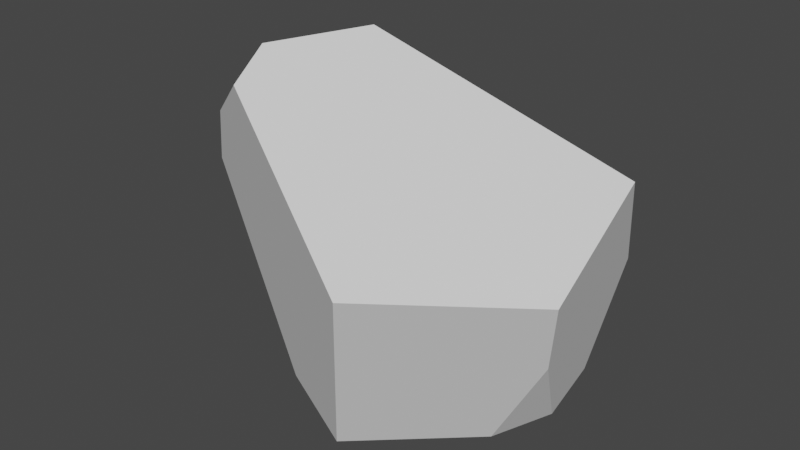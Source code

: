 # Source: coal.blend  (saved by Blender 3.3.6; exported with 4.5.12 LTS)
import bpy
from mathutils import Matrix  # noqa: F401  (used for matrix-valued properties, if any)

bpy.ops.wm.read_factory_settings(use_empty=True)
scene = bpy.context.scene
scene.name = 'Scene'

# ---- collections
col_collection = bpy.data.collections.new('Collection'); scene.collection.children.link(col_collection)

# ---- world
world_world = bpy.data.worlds.new('World'); scene.world = world_world
world_world.use_nodes = True; world_world.node_tree.nodes.clear()
_N = world_world.node_tree.nodes; _L = world_world.node_tree.links
n0 = _N.new('ShaderNodeOutputWorld'); n0.name = 'World Output'; n0.location = (300, 300)
n1 = _N.new('ShaderNodeBackground'); n1.name = 'Background'; n1.location = (10, 300)
n1.inputs[0].default_value = (0.05088, 0.05088, 0.05088, 1.0)
_L.new(n1.outputs[0], n0.inputs[0])
n0.is_active_output = True
world_world.color = (0.05088, 0.05088, 0.05088)
world_world.use_sun_shadow = False
world_world.sun_shadow_jitter_overblur = 0.0

# ---- meshes
me_sphere = bpy.data.meshes.new('Sphere')
me_sphere.from_pydata([(-0.0866, -0.04369, 0.00737), (-0.1471, -0.04194, 0.1897), (-0.1721, -0.02243, 0.1426), (-0.1055, -0.03959, 0.2436), (-0.09787, -0.0719, 0.2271), (-0.06902, 0.02317, 0.2479), (-0.01592, -0.07823, 0.006095), (0.0232, -0.1186, 0.1436), (-0.08338, 0.08776, 0.006319), (-0.1384, 0.1104, 0.09355), (-0.1242, 0.1161, 0.1084), (0.05594, -0.008424, 0.004016), (0.1008, 0.06713, 0.1727), (0.1105, -0.02808, 0.131), (0.07258, 0.1249, 0.08575), (0.06112, 0.09834, 0.003107), (0.07248, 0.03833, 0.003308), (0.09608, -0.01046, 0.07546)], [], [(7, 4, 1, 2, 0, 6), (14, 10, 5, 12), (3, 1, 4), (13, 12, 5, 3, 4, 7), (13, 7, 6, 11, 17), (16, 11, 6, 0, 8, 15), (3, 5, 10, 9, 2, 1), (0, 2, 9, 8), (16, 17, 11), (10, 14, 15, 8, 9), (16, 15, 14, 12, 13, 17)])
_uv = me_sphere.uv_layers.new(name='UVMap')
_uv.uv.foreach_set('vector', [0.6251, 0.4711, 0.8447, 0.4453, 0.8403, 0.4172, 0.8082, 0.3952, 0.416, 0.4025, 0.3935, 0.4286, 0.4989, 0.2832, 0.6552, 0.2871, 0.7984, 0.3778, 0.572, 0.3378, 0.851, 0.424, 0.8403, 0.4172, 0.8447, 0.4453, 0.5311, 0.4039, 0.572, 0.3378, 0.7984, 0.3778, 0.851, 0.424, 0.8447, 0.4453, 0.6251, 0.4711, 0.5311, 0.4039, 0.6251, 0.4711, 0.3935, 0.4286, 0.3808, 0.3781, 0.4573, 0.3861, 0.3787, 0.3439, 0.3808, 0.3781, 0.3935, 0.4286, 0.416, 0.4025, 0.3785, 0.3037, 0.3765, 0.2992, 0.851, 0.424, 0.7984, 0.3778, 0.6552, 0.2871, 0.6559, 0.289, 0.8082, 0.3952, 0.8403, 0.4172, 0.416, 0.4025, 0.8082, 0.3952, 0.6559, 0.289, 0.3785, 0.3037, 0.3787, 0.3439, 0.4573, 0.3861, 0.3808, 0.3781, 0.6552, 0.2871, 0.4989, 0.2832, 0.3765, 0.2992, 0.3785, 0.3037, 0.6559, 0.289, 0.3787, 0.3439, 0.3765, 0.2992, 0.4989, 0.2832, 0.572, 0.3378, 0.5311, 0.4039, 0.4573, 0.3861])
me_sphere.update()

# ---- objects
ob_sphere = bpy.data.objects.new('Sphere', me_sphere)

# ---- transforms, parenting, visibility, modifiers, constraints
ob_sphere.location = (0.0, 0.0, 0.0)

# ---- collection membership
col_collection.objects.link(ob_sphere)

# ---- scene / render settings (as saved in the file)
scene.frame_start = 1; scene.frame_end = 250; scene.frame_set(1)
scene.render.engine = 'BLENDER_EEVEE_NEXT'
scene.cycles.sampling_pattern = 'TABULATED_SOBOL'
scene.cycles.use_light_tree = False
scene.view_settings.view_transform = 'Filmic'
bpy.context.view_layer.update()

# ---- added for rendering (the .blend has no active camera and no usable light): camera, sun
cam_auto = bpy.data.cameras.new('AutoCamera')
cam_auto.lens = 50.0
cam_auto.sensor_width = 36.0
cam_auto.clip_end = 1000.0
ob_auto_camera = bpy.data.objects.new('AutoCamera', cam_auto)
scene.collection.objects.link(ob_auto_camera)
ob_auto_camera.location = (0.381955, -0.492191, 0.455728)
ob_auto_camera.rotation_euler = (1.09748, -7.21219e-08, 0.694738)
scene.camera = ob_auto_camera
light_auto_sun = bpy.data.lights.new('AutoSun', 'SUN')
light_auto_sun.energy = 3.0
light_auto_sun.angle = 0.0523599
ob_auto_sun = bpy.data.objects.new('AutoSun', light_auto_sun)
scene.collection.objects.link(ob_auto_sun)
ob_auto_sun.rotation_euler = (0.872665, 0.174533, 0.523599)
bpy.context.view_layer.update()
